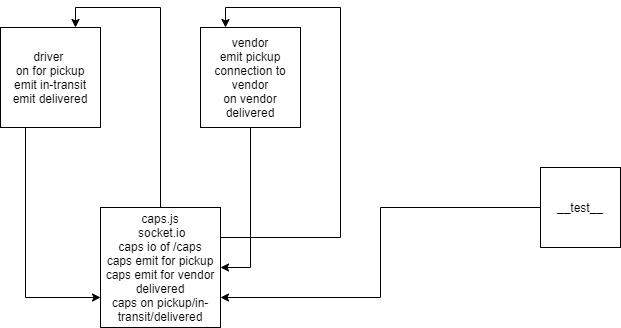

The diagram above was exported from draw.io. Its source (the exported page's mxGraphModel, read from the mxfile embedded in the PNG):
<mxGraphModel dx="758" dy="1653" grid="1" gridSize="10" guides="1" tooltips="1" connect="1" arrows="1" fold="1" page="1" pageScale="1" pageWidth="850" pageHeight="1100" math="0" shadow="0">
  <root>
    <mxCell id="0" />
    <mxCell id="1" parent="0" />
    <mxCell id="r-uDj613EUOCbNHqWnFq-3" style="edgeStyle=orthogonalEdgeStyle;rounded=0;orthogonalLoop=1;jettySize=auto;html=1;entryX=0.75;entryY=0;entryDx=0;entryDy=0;" edge="1" parent="1" source="ZpL-puw8oYttdUUidCnS-1" target="ZpL-puw8oYttdUUidCnS-3">
      <mxGeometry relative="1" as="geometry" />
    </mxCell>
    <mxCell id="r-uDj613EUOCbNHqWnFq-4" style="edgeStyle=orthogonalEdgeStyle;rounded=0;orthogonalLoop=1;jettySize=auto;html=1;entryX=0.25;entryY=0;entryDx=0;entryDy=0;exitX=1;exitY=0.25;exitDx=0;exitDy=0;" edge="1" parent="1" source="ZpL-puw8oYttdUUidCnS-1" target="ZpL-puw8oYttdUUidCnS-4">
      <mxGeometry relative="1" as="geometry">
        <Array as="points">
          <mxPoint x="500" y="-330" />
          <mxPoint x="500" y="-560" />
          <mxPoint x="385" y="-560" />
        </Array>
      </mxGeometry>
    </mxCell>
    <mxCell id="ZpL-puw8oYttdUUidCnS-1" value="caps.js&lt;br&gt;&amp;nbsp;socket.io&lt;br&gt;caps io of /caps&lt;br&gt;caps emit for pickup&lt;br&gt;caps emit for vendor delivered&lt;br&gt;caps on pickup/in-transit/delivered" style="whiteSpace=wrap;html=1;aspect=fixed;" parent="1" vertex="1">
      <mxGeometry x="260" y="-360" width="120" height="120" as="geometry" />
    </mxCell>
    <mxCell id="r-uDj613EUOCbNHqWnFq-2" style="edgeStyle=orthogonalEdgeStyle;rounded=0;orthogonalLoop=1;jettySize=auto;html=1;entryX=0;entryY=0.75;entryDx=0;entryDy=0;exitX=0.25;exitY=1;exitDx=0;exitDy=0;" edge="1" parent="1" source="ZpL-puw8oYttdUUidCnS-3" target="ZpL-puw8oYttdUUidCnS-1">
      <mxGeometry relative="1" as="geometry" />
    </mxCell>
    <mxCell id="ZpL-puw8oYttdUUidCnS-3" value="driver&amp;nbsp;&lt;br&gt;on for pickup&lt;br&gt;emit in-transit&lt;br&gt;emit delivered" style="whiteSpace=wrap;html=1;aspect=fixed;" parent="1" vertex="1">
      <mxGeometry x="160" y="-540" width="100" height="100" as="geometry" />
    </mxCell>
    <mxCell id="r-uDj613EUOCbNHqWnFq-1" style="edgeStyle=orthogonalEdgeStyle;rounded=0;orthogonalLoop=1;jettySize=auto;html=1;entryX=1;entryY=0.5;entryDx=0;entryDy=0;" edge="1" parent="1" source="ZpL-puw8oYttdUUidCnS-4" target="ZpL-puw8oYttdUUidCnS-1">
      <mxGeometry relative="1" as="geometry" />
    </mxCell>
    <mxCell id="ZpL-puw8oYttdUUidCnS-4" value="vendor&lt;br&gt;emit pickup&lt;br&gt;connection to vendor&lt;br&gt;on vendor delivered" style="whiteSpace=wrap;html=1;aspect=fixed;" parent="1" vertex="1">
      <mxGeometry x="360" y="-540" width="100" height="100" as="geometry" />
    </mxCell>
    <mxCell id="ZpL-puw8oYttdUUidCnS-6" style="edgeStyle=orthogonalEdgeStyle;rounded=0;orthogonalLoop=1;jettySize=auto;html=1;entryX=1;entryY=0.75;entryDx=0;entryDy=0;" parent="1" source="ZpL-puw8oYttdUUidCnS-5" target="ZpL-puw8oYttdUUidCnS-1" edge="1">
      <mxGeometry relative="1" as="geometry" />
    </mxCell>
    <mxCell id="ZpL-puw8oYttdUUidCnS-5" value="__test__" style="whiteSpace=wrap;html=1;aspect=fixed;" parent="1" vertex="1">
      <mxGeometry x="700" y="-400" width="80" height="80" as="geometry" />
    </mxCell>
  </root>
</mxGraphModel>